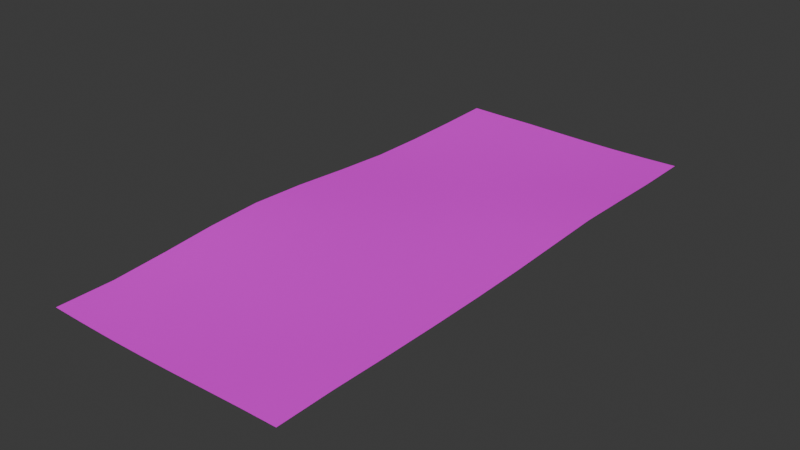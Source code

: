 # Source: River.blend  (saved by Blender 4.1.24; exported with 4.5.12 LTS)
import bpy
from mathutils import Matrix  # noqa: F401  (used for matrix-valued properties, if any)

bpy.ops.wm.read_factory_settings(use_empty=True)
scene = bpy.context.scene
scene.name = 'Scene'

# ---- collections
col_collection = bpy.data.collections.new('Collection'); scene.collection.children.link(col_collection)

# ---- images (referenced by path relative to the original .blend; pixels are not part of the script)
import os
ASSET_DIR = os.environ.get("B2B_ASSET_DIR", "")  # directory of the original .blend (textures are referenced by path, not embedded)
HERE = os.path.dirname(os.path.abspath(__file__))  # packed textures are extracted next to this script under _unpacked/

def load_image(name, relpath, width, height, colorspace="sRGB"):
    """Load a texture the original file referenced (path relative to the .blend, or extracted next to this script)."""
    p = next((c for c in (os.path.join(HERE, relpath), os.path.join(ASSET_DIR, relpath)) if relpath and os.path.exists(c)), "")
    if p:
        img = bpy.data.images.load(p, check_existing=True)
        img.name = name
    else:  # same state as the original file: an image datablock whose file is absent (Cycles renders it pink)
        img = bpy.data.images.new(name, width, height)
        img.source = "FILE"
        img.filepath = "//" + (relpath or name)
    img.colorspace_settings.name = colorspace
    return img
img_river_jpg = load_image('River.jpg', 'River.jpg', 1024, 1024, 'sRGB')

# ---- materials (node trees are filled in below, after node groups)
mat_material = bpy.data.materials.new('Material')
mat_material.alpha_threshold = 0.0
mat_material.use_transparent_shadow = False
mat_material.roughness = 0.5
mat_material.line_color = (0.0, 0.0, 0.0, 1.0)

# ---- material node trees
mat_material.use_nodes = True; mat_material.node_tree.nodes.clear()
_N = mat_material.node_tree.nodes; _L = mat_material.node_tree.links
n0 = _N.new('ShaderNodeOutputMaterial'); n0.name = 'Material Output'; n0.location = (300, 300)
n1 = _N.new('ShaderNodeBsdfPrincipled'); n1.name = 'Principled BSDF'; n1.location = (10, 300)
n1.inputs[3].default_value = 1.45
n2 = _N.new('ShaderNodeTexImage'); n2.name = 'Image Texture'; n2.location = (-280, 280)
n2.image = img_river_jpg
_L.new(n1.outputs[0], n0.inputs[0])
_L.new(n2.outputs[0], n1.inputs[0])
n0.is_active_output = True

# ---- world
world_world = bpy.data.worlds.new('World'); scene.world = world_world
world_world.use_nodes = True; world_world.node_tree.nodes.clear()
_N = world_world.node_tree.nodes; _L = world_world.node_tree.links
n0 = _N.new('ShaderNodeOutputWorld'); n0.name = 'World Output'; n0.location = (300, 300)
n1 = _N.new('ShaderNodeBackground'); n1.name = 'Background'; n1.location = (10, 300)
n1.inputs[0].default_value = (0.05088, 0.05088, 0.05088, 1.0)
_L.new(n1.outputs[0], n0.inputs[0])
n0.is_active_output = True
world_world.color = (0.05088, 0.05088, 0.05088)
world_world.use_sun_shadow = False
world_world.sun_shadow_jitter_overblur = 0.0

# ---- meshes
me_plane = bpy.data.meshes.new('Plane')
me_plane.from_pydata([(-7.112, -16.22, -0.2107), (7.179, -16.22, -0.004451), (-7.112, 16.19, -0.129), (7.175, 16.21, -0.2042), (-7.112, 12.95, -0.2107), (-7.112, 9.711, -0.2479), (-7.139, 6.469, -0.2316), (-7.277, 3.225, -0.1114), (-7.438, -0.01854, 0.04408), (-7.515, -3.261, 0.1291), (-7.438, -6.501, 0.04408), (-7.277, -9.739, -0.1114), (-7.139, -12.98, -0.2316), (7.179, -12.98, -0.02403), (7.179, -9.736, -0.1175), (7.172, -6.495, -0.1838), (7.16, -3.239, -0.2194), (7.152, 0.07727, -0.2046), (7.138, 3.407, -0.1325), (7.129, 6.69, -0.0555), (7.138, 9.889, -0.1325), (7.158, 13.04, -0.2083), (-5.07, -16.22, -0.2557), (-3.029, -16.22, -0.2711), (-0.9874, -16.22, -0.2478), (1.054, -16.22, -0.1945), (3.096, -16.22, -0.1175), (5.137, -16.22, -0.0464), (5.134, 16.21, -0.2492), (3.093, 16.2, -0.2677), (1.053, 16.2, -0.2536), (-0.9874, 16.19, -0.2107), (-3.029, 16.19, -0.1673), (-5.07, 16.19, -0.1568), (5.137, -12.98, -0.06468), (3.096, -12.98, -0.1273), (1.045, -12.98, -0.2028), (-1.009, -12.98, -0.2488), (-3.056, -12.98, -0.2817), (-5.097, -12.98, -0.2835), (5.126, -9.736, -0.1215), (3.042, -9.737, -0.1235), (0.9476, -9.738, -0.1319), (-1.136, -9.739, -0.1487), (-3.194, -9.739, -0.1637), (-5.235, -9.739, -0.1505), (5.079, -6.496, -0.1734), (2.953, -6.497, -0.132), (0.823, -6.499, -0.09352), (-1.287, -6.5, -0.0646), (-3.355, -6.501, -0.03864), (-5.396, -6.501, -0.01367), (5.05, -3.24, -0.2173), (2.91, -3.246, -0.1747), (0.7655, -3.255, -0.1225), (-1.357, -3.26, -0.06805), (-3.432, -3.261, -0.004554), (-5.474, -3.261, 0.06362), (5.058, 0.07639, -0.227), (2.935, 0.0649, -0.2028), (0.8106, 0.03818, -0.1603), (-1.293, 0.00698, -0.1102), (-3.356, -0.01503, -0.05771), (-5.396, -0.01854, -0.01427), (5.086, 3.406, -0.1709), (3.005, 3.391, -0.198), (0.9196, 3.35, -0.205), (-1.153, 3.3, -0.2014), (-3.2, 3.254, -0.1897), (-5.236, 3.228, -0.1554), (5.087, 6.69, -0.1139), (3.05, 6.672, -0.1669), (1.01, 6.626, -0.2276), (-1.031, 6.569, -0.2669), (-3.066, 6.514, -0.2875), (-5.099, 6.477, -0.282), (5.097, 9.889, -0.1775), (3.059, 9.874, -0.2299), (1.026, 9.837, -0.2683), (-1.005, 9.788, -0.2896), (-3.036, 9.742, -0.3097), (-5.071, 9.714, -0.3003), (5.117, 13.04, -0.2622), (3.077, 13.03, -0.288), (1.041, 13.01, -0.2762), (-0.9939, 12.98, -0.2601), (-3.03, 12.96, -0.2703), (-5.07, 12.95, -0.2557)], [], [(82, 21, 3, 28), (27, 1, 13, 34), (34, 13, 14, 40), (40, 14, 15, 46), (46, 15, 16, 52), (52, 16, 17, 58), (58, 17, 18, 64), (64, 18, 19, 70), (70, 19, 20, 76), (76, 20, 21, 82), (5, 81, 87, 4), (81, 80, 86, 87), (80, 79, 85, 86), (79, 78, 84, 85), (78, 77, 83, 84), (77, 76, 82, 83), (6, 75, 81, 5), (75, 74, 80, 81), (74, 73, 79, 80), (73, 72, 78, 79), (72, 71, 77, 78), (71, 70, 76, 77), (7, 69, 75, 6), (69, 68, 74, 75), (68, 67, 73, 74), (67, 66, 72, 73), (66, 65, 71, 72), (65, 64, 70, 71), (8, 63, 69, 7), (63, 62, 68, 69), (62, 61, 67, 68), (61, 60, 66, 67), (60, 59, 65, 66), (59, 58, 64, 65), (9, 57, 63, 8), (57, 56, 62, 63), (56, 55, 61, 62), (55, 54, 60, 61), (54, 53, 59, 60), (53, 52, 58, 59), (10, 51, 57, 9), (51, 50, 56, 57), (50, 49, 55, 56), (49, 48, 54, 55), (48, 47, 53, 54), (47, 46, 52, 53), (11, 45, 51, 10), (45, 44, 50, 51), (44, 43, 49, 50), (43, 42, 48, 49), (42, 41, 47, 48), (41, 40, 46, 47), (12, 39, 45, 11), (39, 38, 44, 45), (38, 37, 43, 44), (37, 36, 42, 43), (36, 35, 41, 42), (35, 34, 40, 41), (0, 22, 39, 12), (22, 23, 38, 39), (23, 24, 37, 38), (24, 25, 36, 37), (25, 26, 35, 36), (26, 27, 34, 35), (4, 87, 33, 2), (87, 86, 32, 33), (86, 85, 31, 32), (85, 84, 30, 31), (84, 83, 29, 30), (83, 82, 28, 29)])
me_plane.polygons.foreach_set('use_smooth', [True] * 70)
_uv = me_plane.uv_layers.new(name='UVMap')
_uv.uv.foreach_set('vector', [2.639, 4.266, 3.494, 4.266, 3.494, 5.207, 2.639, 5.207, 2.639, -4.207, 3.494, -4.207, 3.494, -3.266, 2.639, -3.266, 2.639, -3.266, 3.494, -3.266, 3.494, -2.324, 2.639, -2.324, 2.639, -2.324, 3.494, -2.324, 3.494, -1.383, 2.639, -1.383, 2.639, -1.383, 3.494, -1.383, 3.494, -0.4414, 2.639, -0.4414, 2.639, -0.4414, 3.494, -0.4414, 3.494, 0.5, 2.639, 0.5, 2.639, 0.5, 3.494, 0.5, 3.494, 1.441, 2.639, 1.441, 2.639, 1.441, 3.494, 1.441, 3.494, 2.383, 2.639, 2.383, 2.639, 2.383, 3.494, 2.383, 3.494, 3.324, 2.639, 3.324, 2.639, 3.324, 3.494, 3.324, 3.494, 4.266, 2.639, 4.266, -2.494, 3.324, -1.639, 3.324, -1.639, 4.266, -2.494, 4.266, -1.639, 3.324, -0.7832, 3.324, -0.7832, 4.266, -1.639, 4.266, -0.7832, 3.324, 0.07227, 3.324, 0.07227, 4.266, -0.7832, 4.266, 0.07227, 3.324, 0.9277, 3.324, 0.9277, 4.266, 0.07227, 4.266, 0.9277, 3.324, 1.783, 3.324, 1.783, 4.266, 0.9277, 4.266, 1.783, 3.324, 2.639, 3.324, 2.639, 4.266, 1.783, 4.266, -2.494, 2.383, -1.639, 2.383, -1.639, 3.324, -2.494, 3.324, -1.639, 2.383, -0.7832, 2.383, -0.7832, 3.324, -1.639, 3.324, -0.7832, 2.383, 0.07227, 2.383, 0.07227, 3.324, -0.7832, 3.324, 0.07227, 2.383, 0.9277, 2.383, 0.9277, 3.324, 0.07227, 3.324, 0.9277, 2.383, 1.783, 2.383, 1.783, 3.324, 0.9277, 3.324, 1.783, 2.383, 2.639, 2.383, 2.639, 3.324, 1.783, 3.324, -2.494, 1.441, -1.639, 1.441, -1.639, 2.383, -2.494, 2.383, -1.639, 1.441, -0.7832, 1.441, -0.7832, 2.383, -1.639, 2.383, -0.7832, 1.441, 0.07227, 1.441, 0.07227, 2.383, -0.7832, 2.383, 0.07227, 1.441, 0.9277, 1.441, 0.9277, 2.383, 0.07227, 2.383, 0.9277, 1.441, 1.783, 1.441, 1.783, 2.383, 0.9277, 2.383, 1.783, 1.441, 2.639, 1.441, 2.639, 2.383, 1.783, 2.383, -2.494, 0.5, -1.639, 0.5, -1.639, 1.441, -2.494, 1.441, -1.639, 0.5, -0.7832, 0.5, -0.7832, 1.441, -1.639, 1.441, -0.7832, 0.5, 0.07227, 0.5, 0.07227, 1.441, -0.7832, 1.441, 0.07227, 0.5, 0.9277, 0.5, 0.9277, 1.441, 0.07227, 1.441, 0.9277, 0.5, 1.783, 0.5, 1.783, 1.441, 0.9277, 1.441, 1.783, 0.5, 2.639, 0.5, 2.639, 1.441, 1.783, 1.441, -2.494, -0.4414, -1.639, -0.4414, -1.639, 0.5, -2.494, 0.5, -1.639, -0.4414, -0.7832, -0.4414, -0.7832, 0.5, -1.639, 0.5, -0.7832, -0.4414, 0.07227, -0.4414, 0.07227, 0.5, -0.7832, 0.5, 0.07227, -0.4414, 0.9277, -0.4414, 0.9277, 0.5, 0.07227, 0.5, 0.9277, -0.4414, 1.783, -0.4414, 1.783, 0.5, 0.9277, 0.5, 1.783, -0.4414, 2.639, -0.4414, 2.639, 0.5, 1.783, 0.5, -2.494, -1.383, -1.639, -1.383, -1.639, -0.4414, -2.494, -0.4414, -1.639, -1.383, -0.7832, -1.383, -0.7832, -0.4414, -1.639, -0.4414, -0.7832, -1.383, 0.07227, -1.383, 0.07227, -0.4414, -0.7832, -0.4414, 0.07227, -1.383, 0.9277, -1.383, 0.9277, -0.4414, 0.07227, -0.4414, 0.9277, -1.383, 1.783, -1.383, 1.783, -0.4414, 0.9277, -0.4414, 1.783, -1.383, 2.639, -1.383, 2.639, -0.4414, 1.783, -0.4414, -2.494, -2.324, -1.639, -2.324, -1.639, -1.383, -2.494, -1.383, -1.639, -2.324, -0.7832, -2.324, -0.7832, -1.383, -1.639, -1.383, -0.7832, -2.324, 0.07227, -2.324, 0.07227, -1.383, -0.7832, -1.383, 0.07227, -2.324, 0.9277, -2.324, 0.9277, -1.383, 0.07227, -1.383, 0.9277, -2.324, 1.783, -2.324, 1.783, -1.383, 0.9277, -1.383, 1.783, -2.324, 2.639, -2.324, 2.639, -1.383, 1.783, -1.383, -2.494, -3.266, -1.639, -3.266, -1.639, -2.324, -2.494, -2.324, -1.639, -3.266, -0.7832, -3.266, -0.7832, -2.324, -1.639, -2.324, -0.7832, -3.266, 0.07227, -3.266, 0.07227, -2.324, -0.7832, -2.324, 0.07227, -3.266, 0.9277, -3.266, 0.9277, -2.324, 0.07227, -2.324, 0.9277, -3.266, 1.783, -3.266, 1.783, -2.324, 0.9277, -2.324, 1.783, -3.266, 2.639, -3.266, 2.639, -2.324, 1.783, -2.324, -2.494, -4.207, -1.639, -4.207, -1.639, -3.266, -2.494, -3.266, -1.639, -4.207, -0.7832, -4.207, -0.7832, -3.266, -1.639, -3.266, -0.7832, -4.207, 0.07227, -4.207, 0.07227, -3.266, -0.7832, -3.266, 0.07227, -4.207, 0.9277, -4.207, 0.9277, -3.266, 0.07227, -3.266, 0.9277, -4.207, 1.783, -4.207, 1.783, -3.266, 0.9277, -3.266, 1.783, -4.207, 2.639, -4.207, 2.639, -3.266, 1.783, -3.266, -2.494, 4.266, -1.639, 4.266, -1.639, 5.207, -2.494, 5.207, -1.639, 4.266, -0.7832, 4.266, -0.7832, 5.207, -1.639, 5.207, -0.7832, 4.266, 0.07227, 4.266, 0.07227, 5.207, -0.7832, 5.207, 0.07227, 4.266, 0.9277, 4.266, 0.9277, 5.207, 0.07227, 5.207, 0.9277, 4.266, 1.783, 4.266, 1.783, 5.207, 0.9277, 5.207, 1.783, 4.266, 2.639, 4.266, 2.639, 5.207, 1.783, 5.207])
me_plane.materials.append(mat_material)
me_plane.update()

# ---- objects
ob_plane = bpy.data.objects.new('Plane', me_plane)

# ---- transforms, parenting, visibility, modifiers, constraints
ob_plane.location = (0.0, 0.0, 0.0)

# ---- collection membership
col_collection.objects.link(ob_plane)

# ---- scene / render settings (as saved in the file)
scene.frame_start = 1; scene.frame_end = 250; scene.frame_set(1)
scene.render.engine = 'BLENDER_EEVEE_NEXT'
scene.cycles.sampling_pattern = 'TABULATED_SOBOL'
scene.eevee.ray_tracing_options.trace_max_roughness = 0.0
bpy.context.view_layer.update()

# ---- added for rendering (the .blend has no active camera and no usable light): camera, sun
cam_auto = bpy.data.cameras.new('AutoCamera')
cam_auto.lens = 50.0
cam_auto.sensor_width = 36.0
cam_auto.clip_end = 1000.0
ob_auto_camera = bpy.data.objects.new('AutoCamera', cam_auto)
scene.collection.objects.link(ob_auto_camera)
ob_auto_camera.location = (32.772, -39.5337, 26.2619)
ob_auto_camera.rotation_euler = (1.09748, -7.21219e-08, 0.694738)
scene.camera = ob_auto_camera
light_auto_sun = bpy.data.lights.new('AutoSun', 'SUN')
light_auto_sun.energy = 3.0
light_auto_sun.angle = 0.0523599
ob_auto_sun = bpy.data.objects.new('AutoSun', light_auto_sun)
scene.collection.objects.link(ob_auto_sun)
ob_auto_sun.rotation_euler = (0.872665, 0.174533, 0.523599)
bpy.context.view_layer.update()

